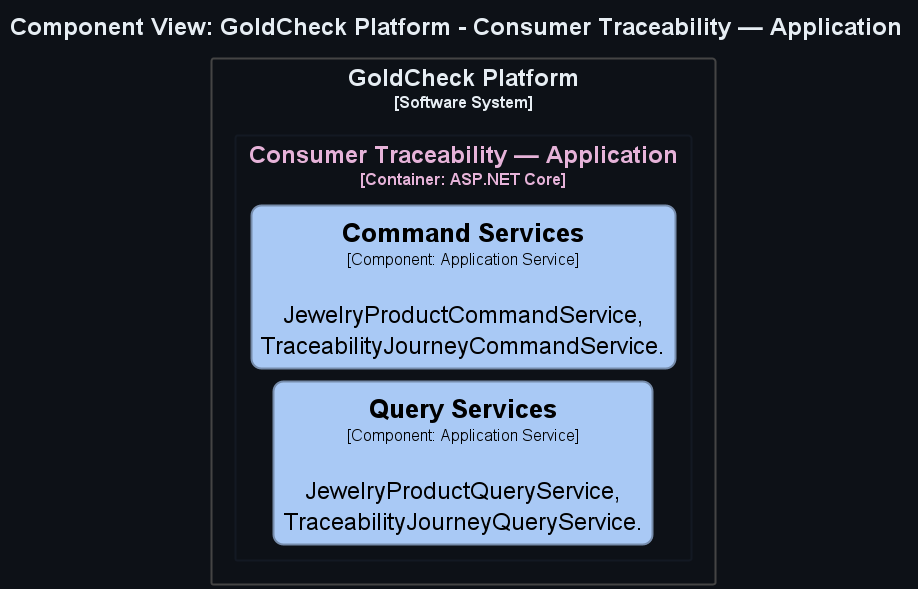

The diagram above was rendered by PlantUML. Its source (embedded in the PNG):
@startuml
title <size:24>Component View: GoldCheck Platform - Consumer Traceability — Application</size>

set separator none
left to right direction
skinparam ranksep 50
skinparam nodesep 13
hide stereotype

<style>
  root {
    BackgroundColor: #0d1117;
    FontColor: #e6edf3;
  }
  // Element,Component
  .Element-RWxlbWVudCxDb21wb25lbnQ= {
    BackgroundColor: #a9c9f5;
    LineColor: #768cab;
    LineStyle: 0;
    LineThickness: 2;
    RoundCorner: 20;
    FontColor: #000000;
    FontSize: 24;
    HorizontalAlignment: center;
    Shadowing: 0;
    MaximumWidth: 450;
  }
  // Consumer Traceability — Application
  .Boundary-Q29uc3VtZXIgVHJhY2VhYmlsaXR5IOKAlCBBcHBsaWNhdGlvbg== {
    BackgroundColor: #0d1117;
    LineColor: #131923;
    LineStyle: 0;
    LineThickness: 2;
    FontColor: #e6b3d9;
    FontSize: 24;
    HorizontalAlignment: center;
    Shadowing: 0;
  }
  // GoldCheck Platform
  .Boundary-R29sZENoZWNrIFBsYXRmb3Jt {
    BackgroundColor: #0d1117;
    LineColor: #444444;
    LineStyle: 0;
    LineThickness: 2;
    FontColor: #e6edf3;
    FontSize: 24;
    HorizontalAlignment: center;
    Shadowing: 0;
  }
</style>

rectangle "GoldCheck Platform\n<size:16>[Software System]</size>" <<Boundary-R29sZENoZWNrIFBsYXRmb3Jt>> {
  rectangle "Consumer Traceability — Application\n<size:16>[Container: ASP.NET Core]</size>" <<Boundary-Q29uc3VtZXIgVHJhY2VhYmlsaXR5IOKAlCBBcHBsaWNhdGlvbg==>> {
    rectangle "==Command Services\n<size:16>[Component: Application Service]</size>\n\nJewelryProductCommandService, TraceabilityJourneyCommandService." <<Element-RWxlbWVudCxDb21wb25lbnQ=>> as GoldCheckPlatform.ConsumerTraceabilityApplication.CommandServices
    rectangle "==Query Services\n<size:16>[Component: Application Service]</size>\n\nJewelryProductQueryService, TraceabilityJourneyQueryService." <<Element-RWxlbWVudCxDb21wb25lbnQ=>> as GoldCheckPlatform.ConsumerTraceabilityApplication.QueryServices
  }

}

@enduml